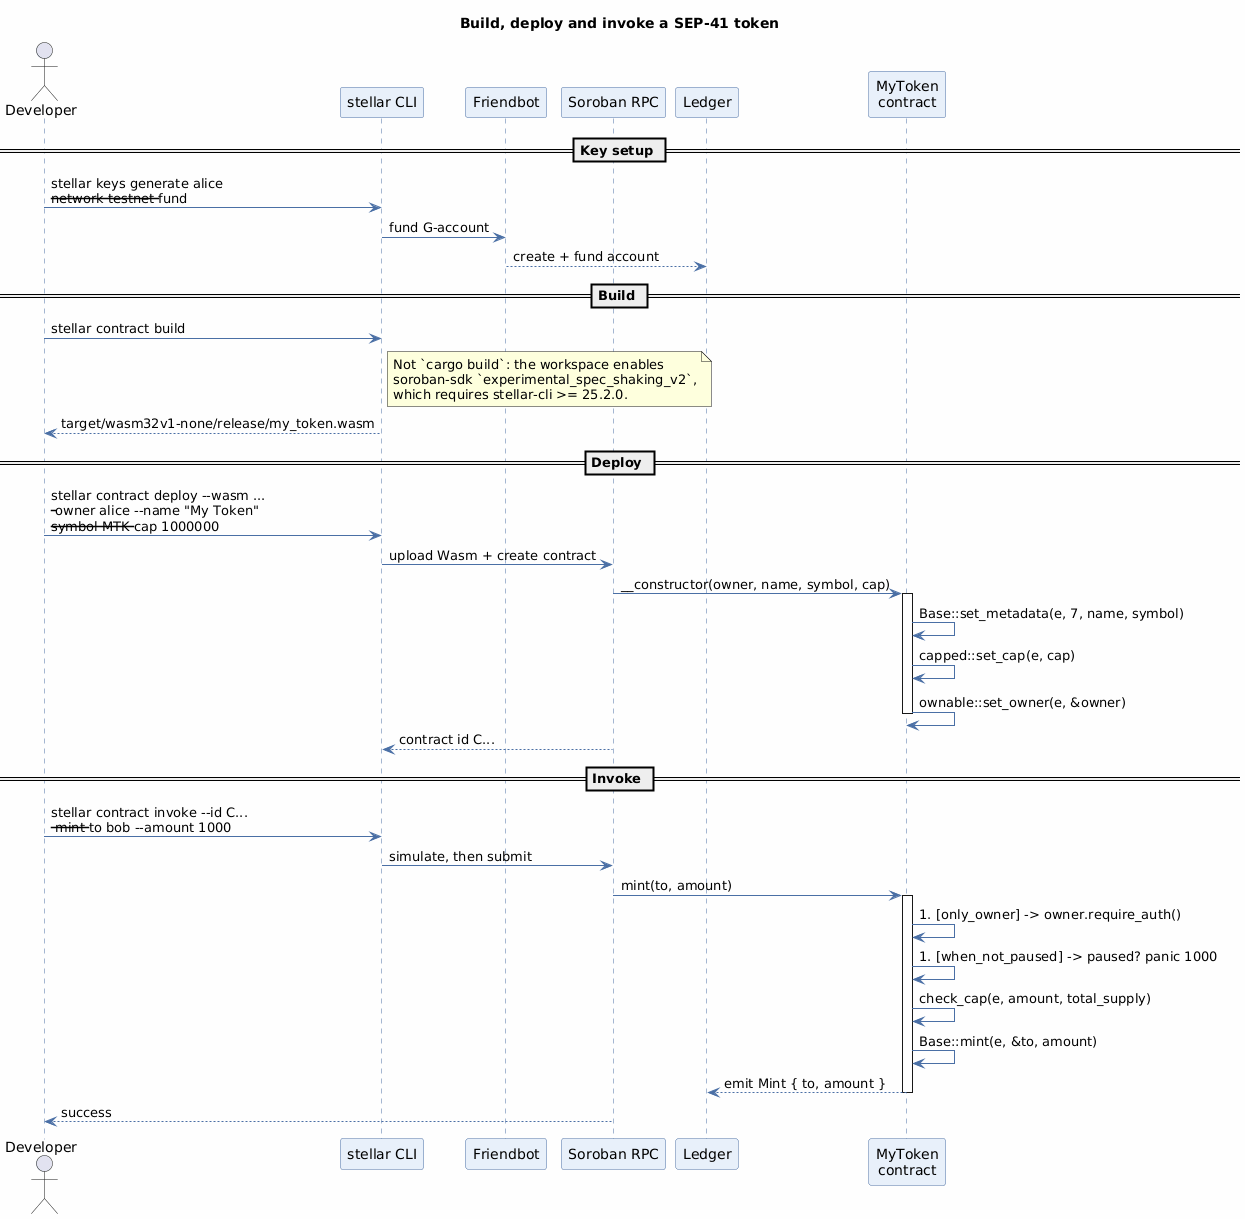

The diagram above was rendered by PlantUML. Its source (embedded in the PNG):
@startuml
skinparam backgroundColor #FEFEFE
skinparam defaultFontName Helvetica
skinparam sequence {
  ArrowColor #4A6FA5
  LifeLineBorderColor #4A6FA5
  ParticipantBackgroundColor #E8F0FA
  ParticipantBorderColor #4A6FA5
}

title Build, deploy and invoke a SEP-41 token

actor Developer
participant "stellar CLI" as CLI
participant "Friendbot" as FB
participant "Soroban RPC" as RPC
participant "Ledger" as L
participant "MyToken\ncontract" as C

== Key setup ==
Developer -> CLI : stellar keys generate alice\n--network testnet --fund
CLI -> FB : fund G-account
FB --> L : create + fund account

== Build ==
Developer -> CLI : stellar contract build
note right of CLI
  Not `cargo build`: the workspace enables
  soroban-sdk `experimental_spec_shaking_v2`,
  which requires stellar-cli >= 25.2.0.
end note
CLI --> Developer : target/wasm32v1-none/release/my_token.wasm

== Deploy ==
Developer -> CLI : stellar contract deploy --wasm ...\n-- --owner alice --name "My Token"\n--symbol MTK --cap 1000000
CLI -> RPC : upload Wasm + create contract
RPC -> C : __constructor(owner, name, symbol, cap)
activate C
C -> C : Base::set_metadata(e, 7, name, symbol)
C -> C : capped::set_cap(e, cap)
C -> C : ownable::set_owner(e, &owner)
deactivate C
RPC --> CLI : contract id C...

== Invoke ==
Developer -> CLI : stellar contract invoke --id C...\n-- mint --to bob --amount 1000
CLI -> RPC : simulate, then submit
RPC -> C : mint(to, amount)
activate C
C -> C : #[only_owner] -> owner.require_auth()
C -> C : #[when_not_paused] -> paused? panic 1000
C -> C : check_cap(e, amount, total_supply)
C -> C : Base::mint(e, &to, amount)
C --> L : emit Mint { to, amount }
deactivate C
RPC --> Developer : success

@enduml